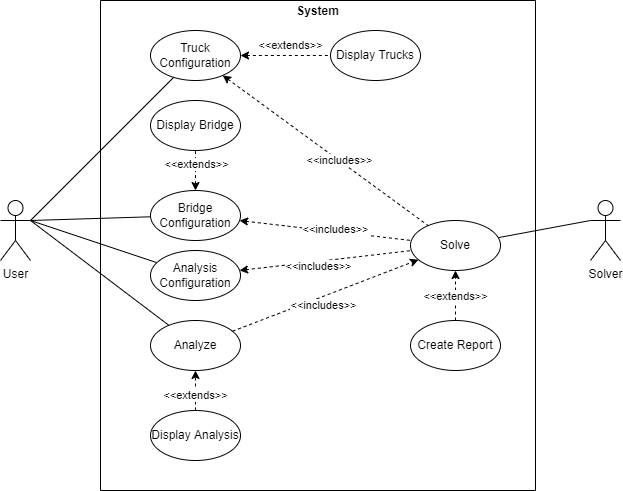

The diagram above was exported from draw.io. Its source (the exported page's mxGraphModel, read from the mxfile embedded in the PNG):
<mxGraphModel dx="982" dy="517" grid="1" gridSize="10" guides="1" tooltips="1" connect="1" arrows="1" fold="1" page="1" pageScale="1" pageWidth="850" pageHeight="1100" math="0" shadow="0">
  <root>
    <mxCell id="0" />
    <mxCell id="1" parent="0" />
    <mxCell id="O9tiurGI1W-Yl2c_CFVP-13" style="rounded=0;orthogonalLoop=1;jettySize=auto;html=1;exitX=1;exitY=0.3333333333333333;exitDx=0;exitDy=0;exitPerimeter=0;startArrow=none;startFill=0;endArrow=none;endFill=0;strokeColor=default;" edge="1" parent="1" source="O9tiurGI1W-Yl2c_CFVP-2" target="O9tiurGI1W-Yl2c_CFVP-5">
      <mxGeometry relative="1" as="geometry" />
    </mxCell>
    <mxCell id="O9tiurGI1W-Yl2c_CFVP-2" value="User" style="shape=umlActor;verticalLabelPosition=bottom;verticalAlign=top;html=1;outlineConnect=0;" vertex="1" parent="1">
      <mxGeometry x="130" y="420" width="30" height="60" as="geometry" />
    </mxCell>
    <mxCell id="O9tiurGI1W-Yl2c_CFVP-21" style="edgeStyle=none;rounded=0;orthogonalLoop=1;jettySize=auto;html=1;exitX=0;exitY=0.3333333333333333;exitDx=0;exitDy=0;exitPerimeter=0;startArrow=none;startFill=0;endArrow=none;endFill=0;strokeColor=default;" edge="1" parent="1" source="O9tiurGI1W-Yl2c_CFVP-3" target="O9tiurGI1W-Yl2c_CFVP-8">
      <mxGeometry relative="1" as="geometry" />
    </mxCell>
    <mxCell id="O9tiurGI1W-Yl2c_CFVP-3" value="Solver" style="shape=umlActor;verticalLabelPosition=bottom;verticalAlign=top;html=1;outlineConnect=0;" vertex="1" parent="1">
      <mxGeometry x="720" y="420" width="30" height="60" as="geometry" />
    </mxCell>
    <mxCell id="O9tiurGI1W-Yl2c_CFVP-14" style="rounded=0;orthogonalLoop=1;jettySize=auto;html=1;exitX=1;exitY=0.3333333333333333;exitDx=0;exitDy=0;exitPerimeter=0;startArrow=none;startFill=0;endArrow=none;endFill=0;strokeColor=default;" edge="1" parent="1" source="O9tiurGI1W-Yl2c_CFVP-2" target="O9tiurGI1W-Yl2c_CFVP-6">
      <mxGeometry relative="1" as="geometry">
        <mxPoint x="160" y="500" as="sourcePoint" />
        <mxPoint x="308.6871122336747" y="385.2806842467726" as="targetPoint" />
      </mxGeometry>
    </mxCell>
    <mxCell id="O9tiurGI1W-Yl2c_CFVP-15" style="rounded=0;orthogonalLoop=1;jettySize=auto;html=1;exitX=1;exitY=0.3333333333333333;exitDx=0;exitDy=0;exitPerimeter=0;startArrow=none;startFill=0;endArrow=none;endFill=0;strokeColor=default;" edge="1" parent="1" source="O9tiurGI1W-Yl2c_CFVP-2" target="O9tiurGI1W-Yl2c_CFVP-7">
      <mxGeometry relative="1" as="geometry">
        <mxPoint x="170" y="510" as="sourcePoint" />
        <mxPoint x="318.6871122336747" y="395.2806842467726" as="targetPoint" />
      </mxGeometry>
    </mxCell>
    <mxCell id="O9tiurGI1W-Yl2c_CFVP-16" style="rounded=0;orthogonalLoop=1;jettySize=auto;html=1;exitX=1;exitY=0.3333333333333333;exitDx=0;exitDy=0;exitPerimeter=0;startArrow=none;startFill=0;endArrow=none;endFill=0;strokeColor=default;" edge="1" parent="1" source="O9tiurGI1W-Yl2c_CFVP-2" target="O9tiurGI1W-Yl2c_CFVP-4">
      <mxGeometry relative="1" as="geometry">
        <mxPoint x="180" y="520" as="sourcePoint" />
        <mxPoint x="328.6871122336747" y="405.2806842467726" as="targetPoint" />
      </mxGeometry>
    </mxCell>
    <mxCell id="O9tiurGI1W-Yl2c_CFVP-25" value="System" style="swimlane;startSize=0;spacingTop=20;" vertex="1" parent="1">
      <mxGeometry x="230" y="220" width="435" height="490" as="geometry" />
    </mxCell>
    <mxCell id="O9tiurGI1W-Yl2c_CFVP-26" value="Display Trucks" style="ellipse;whiteSpace=wrap;html=1;" vertex="1" parent="O9tiurGI1W-Yl2c_CFVP-25">
      <mxGeometry x="230" y="30" width="90" height="50" as="geometry" />
    </mxCell>
    <mxCell id="O9tiurGI1W-Yl2c_CFVP-6" value="Bridge Configuration" style="ellipse;whiteSpace=wrap;html=1;" vertex="1" parent="O9tiurGI1W-Yl2c_CFVP-25">
      <mxGeometry x="50" y="190" width="90" height="50" as="geometry" />
    </mxCell>
    <mxCell id="O9tiurGI1W-Yl2c_CFVP-27" value="Display Bridge" style="ellipse;whiteSpace=wrap;html=1;" vertex="1" parent="O9tiurGI1W-Yl2c_CFVP-25">
      <mxGeometry x="50" y="100" width="90" height="50" as="geometry" />
    </mxCell>
    <mxCell id="O9tiurGI1W-Yl2c_CFVP-28" value="" style="endArrow=none;dashed=1;html=1;rounded=0;startArrow=classic;startFill=1;" edge="1" parent="O9tiurGI1W-Yl2c_CFVP-25" source="O9tiurGI1W-Yl2c_CFVP-6" target="O9tiurGI1W-Yl2c_CFVP-27">
      <mxGeometry width="50" height="50" relative="1" as="geometry">
        <mxPoint x="150.00000000000273" y="55" as="sourcePoint" />
        <mxPoint x="240.000000000005" y="55" as="targetPoint" />
      </mxGeometry>
    </mxCell>
    <mxCell id="O9tiurGI1W-Yl2c_CFVP-29" value="&lt;span style=&quot;color: rgba(0 , 0 , 0 , 0) ; font-family: monospace ; font-size: 0px ; background-color: rgb(248 , 249 , 250)&quot;&gt;%3CmxGraphModel%3E%3Croot%3E%3CmxCell%20id%3D%220%22%2F%3E%3CmxCell%20id%3D%221%22%20parent%3D%220%22%2F%3E%3CmxCell%20id%3D%222%22%20value%3D%22%26amp%3Blt%3B%26amp%3Blt%3Bextends%26amp%3Bgt%3B%26amp%3Bgt%3B%22%20style%3D%22edgeLabel%3Bhtml%3D1%3Balign%3Dcenter%3BverticalAlign%3Dmiddle%3Bresizable%3D0%3Bpoints%3D%5B%5D%3B%22%20vertex%3D%221%22%20connectable%3D%220%22%20parent%3D%221%22%3E%3CmxGeometry%20x%3D%22325%22%20y%3D%22610.3809523809525%22%20as%3D%22geometry%22%2F%3E%3C%2FmxCell%3E%3C%2Froot%3E%3C%2FmxGraphModel%3E&lt;/span&gt;" style="edgeLabel;html=1;align=center;verticalAlign=middle;resizable=0;points=[];spacingTop=10;" vertex="1" connectable="0" parent="O9tiurGI1W-Yl2c_CFVP-28">
      <mxGeometry x="0.2447" y="-3" relative="1" as="geometry">
        <mxPoint x="-3" y="-5" as="offset" />
      </mxGeometry>
    </mxCell>
    <mxCell id="O9tiurGI1W-Yl2c_CFVP-35" value="&amp;lt;&amp;lt;extends&amp;gt;&amp;gt;" style="edgeLabel;html=1;align=center;verticalAlign=middle;resizable=0;points=[];spacingTop=8;" vertex="1" connectable="0" parent="O9tiurGI1W-Yl2c_CFVP-28">
      <mxGeometry x="0.7071" y="-1" relative="1" as="geometry">
        <mxPoint y="4" as="offset" />
      </mxGeometry>
    </mxCell>
    <mxCell id="O9tiurGI1W-Yl2c_CFVP-30" value="Display Analysis" style="ellipse;whiteSpace=wrap;html=1;" vertex="1" parent="O9tiurGI1W-Yl2c_CFVP-25">
      <mxGeometry x="50" y="410" width="90" height="50" as="geometry" />
    </mxCell>
    <mxCell id="O9tiurGI1W-Yl2c_CFVP-22" value="Create Report" style="ellipse;whiteSpace=wrap;html=1;" vertex="1" parent="O9tiurGI1W-Yl2c_CFVP-25">
      <mxGeometry x="310" y="320" width="90" height="50" as="geometry" />
    </mxCell>
    <mxCell id="O9tiurGI1W-Yl2c_CFVP-4" value="Analyze" style="ellipse;whiteSpace=wrap;html=1;" vertex="1" parent="O9tiurGI1W-Yl2c_CFVP-25">
      <mxGeometry x="50" y="320" width="90" height="50" as="geometry" />
    </mxCell>
    <mxCell id="O9tiurGI1W-Yl2c_CFVP-33" value="" style="endArrow=classic;dashed=1;html=1;rounded=0;endFill=1;" edge="1" parent="O9tiurGI1W-Yl2c_CFVP-25" source="O9tiurGI1W-Yl2c_CFVP-30" target="O9tiurGI1W-Yl2c_CFVP-4">
      <mxGeometry width="50" height="50" relative="1" as="geometry">
        <mxPoint x="140.79058129795453" y="339.8461155781001" as="sourcePoint" />
        <mxPoint x="329.19925183002874" y="260.1464703796031" as="targetPoint" />
      </mxGeometry>
    </mxCell>
    <mxCell id="O9tiurGI1W-Yl2c_CFVP-34" value="&amp;lt;&amp;lt;extends&amp;gt;&amp;gt;" style="edgeLabel;html=1;align=center;verticalAlign=middle;resizable=0;points=[];" vertex="1" connectable="0" parent="O9tiurGI1W-Yl2c_CFVP-33">
      <mxGeometry x="0.1722" y="2" relative="1" as="geometry">
        <mxPoint x="2" y="8" as="offset" />
      </mxGeometry>
    </mxCell>
    <mxCell id="O9tiurGI1W-Yl2c_CFVP-7" value="Analysis Configuration" style="ellipse;whiteSpace=wrap;html=1;" vertex="1" parent="O9tiurGI1W-Yl2c_CFVP-25">
      <mxGeometry x="50" y="250" width="90" height="50" as="geometry" />
    </mxCell>
    <mxCell id="O9tiurGI1W-Yl2c_CFVP-5" value="Truck&lt;br&gt;Configuration" style="ellipse;whiteSpace=wrap;html=1;" vertex="1" parent="O9tiurGI1W-Yl2c_CFVP-25">
      <mxGeometry x="50" y="30" width="90" height="50" as="geometry" />
    </mxCell>
    <mxCell id="O9tiurGI1W-Yl2c_CFVP-23" value="" style="endArrow=none;dashed=1;html=1;rounded=0;startArrow=classic;startFill=1;" edge="1" parent="O9tiurGI1W-Yl2c_CFVP-25" source="O9tiurGI1W-Yl2c_CFVP-5" target="O9tiurGI1W-Yl2c_CFVP-26">
      <mxGeometry width="50" height="50" relative="1" as="geometry">
        <mxPoint x="148.45628885995575" y="221.49194559188368" as="sourcePoint" />
        <mxPoint x="261.5556912848731" y="238.48335369273082" as="targetPoint" />
      </mxGeometry>
    </mxCell>
    <mxCell id="O9tiurGI1W-Yl2c_CFVP-24" value="&amp;lt;&amp;lt;extends&amp;gt;&amp;gt;" style="edgeLabel;html=1;align=center;verticalAlign=middle;resizable=0;points=[];spacingTop=10;" vertex="1" connectable="0" parent="O9tiurGI1W-Yl2c_CFVP-23">
      <mxGeometry x="0.2447" y="-3" relative="1" as="geometry">
        <mxPoint x="-6" y="-18" as="offset" />
      </mxGeometry>
    </mxCell>
    <mxCell id="O9tiurGI1W-Yl2c_CFVP-8" value="Solve" style="ellipse;whiteSpace=wrap;html=1;" vertex="1" parent="O9tiurGI1W-Yl2c_CFVP-25">
      <mxGeometry x="310" y="220" width="90" height="50" as="geometry" />
    </mxCell>
    <mxCell id="O9tiurGI1W-Yl2c_CFVP-9" value="" style="endArrow=classic;dashed=1;html=1;rounded=0;endFill=1;" edge="1" parent="O9tiurGI1W-Yl2c_CFVP-25" source="O9tiurGI1W-Yl2c_CFVP-4" target="O9tiurGI1W-Yl2c_CFVP-8">
      <mxGeometry width="50" height="50" relative="1" as="geometry">
        <mxPoint x="280" y="330" as="sourcePoint" />
        <mxPoint x="330" y="280" as="targetPoint" />
      </mxGeometry>
    </mxCell>
    <mxCell id="O9tiurGI1W-Yl2c_CFVP-17" value="&amp;lt;&amp;lt;includes&amp;gt;&amp;gt;" style="edgeLabel;html=1;align=center;verticalAlign=middle;resizable=0;points=[];" vertex="1" connectable="0" parent="O9tiurGI1W-Yl2c_CFVP-9">
      <mxGeometry x="0.1722" y="2" relative="1" as="geometry">
        <mxPoint x="-17" y="18" as="offset" />
      </mxGeometry>
    </mxCell>
    <mxCell id="O9tiurGI1W-Yl2c_CFVP-10" value="" style="endArrow=none;dashed=1;html=1;rounded=0;startArrow=classic;startFill=1;" edge="1" parent="O9tiurGI1W-Yl2c_CFVP-25" source="O9tiurGI1W-Yl2c_CFVP-5" target="O9tiurGI1W-Yl2c_CFVP-8">
      <mxGeometry width="50" height="50" relative="1" as="geometry">
        <mxPoint x="124.95144787552226" y="392.59147726296055" as="sourcePoint" />
        <mxPoint x="245.07488593951553" y="257.4157533180453" as="targetPoint" />
      </mxGeometry>
    </mxCell>
    <mxCell id="O9tiurGI1W-Yl2c_CFVP-20" value="&amp;lt;&amp;lt;includes&amp;gt;&amp;gt;" style="edgeLabel;html=1;align=center;verticalAlign=middle;resizable=0;points=[];" vertex="1" connectable="0" parent="O9tiurGI1W-Yl2c_CFVP-10">
      <mxGeometry x="0.2056" relative="1" as="geometry">
        <mxPoint x="-7" y="-6" as="offset" />
      </mxGeometry>
    </mxCell>
    <mxCell id="O9tiurGI1W-Yl2c_CFVP-11" value="" style="endArrow=none;dashed=1;html=1;rounded=0;startArrow=classic;startFill=1;" edge="1" parent="O9tiurGI1W-Yl2c_CFVP-25" source="O9tiurGI1W-Yl2c_CFVP-6" target="O9tiurGI1W-Yl2c_CFVP-8">
      <mxGeometry width="50" height="50" relative="1" as="geometry">
        <mxPoint x="134.95144787552226" y="402.59147726296055" as="sourcePoint" />
        <mxPoint x="255.07488593951553" y="267.4157533180453" as="targetPoint" />
      </mxGeometry>
    </mxCell>
    <mxCell id="O9tiurGI1W-Yl2c_CFVP-19" value="&amp;lt;&amp;lt;includes&amp;gt;&amp;gt;" style="edgeLabel;html=1;align=center;verticalAlign=middle;resizable=0;points=[];" vertex="1" connectable="0" parent="O9tiurGI1W-Yl2c_CFVP-11">
      <mxGeometry x="0.2447" y="-3" relative="1" as="geometry">
        <mxPoint x="-11" y="-7" as="offset" />
      </mxGeometry>
    </mxCell>
    <mxCell id="O9tiurGI1W-Yl2c_CFVP-12" value="" style="endArrow=none;dashed=1;html=1;rounded=0;startArrow=classic;startFill=1;" edge="1" parent="O9tiurGI1W-Yl2c_CFVP-25" source="O9tiurGI1W-Yl2c_CFVP-7" target="O9tiurGI1W-Yl2c_CFVP-8">
      <mxGeometry width="50" height="50" relative="1" as="geometry">
        <mxPoint x="144.95144787552226" y="412.59147726296055" as="sourcePoint" />
        <mxPoint x="265.0748859395155" y="277.4157533180453" as="targetPoint" />
      </mxGeometry>
    </mxCell>
    <mxCell id="O9tiurGI1W-Yl2c_CFVP-18" value="&amp;lt;&amp;lt;includes&amp;gt;&amp;gt;" style="edgeLabel;html=1;align=center;verticalAlign=middle;resizable=0;points=[];" vertex="1" connectable="0" parent="O9tiurGI1W-Yl2c_CFVP-12">
      <mxGeometry x="0.1455" y="-1" relative="1" as="geometry">
        <mxPoint x="-20" y="6" as="offset" />
      </mxGeometry>
    </mxCell>
    <mxCell id="O9tiurGI1W-Yl2c_CFVP-31" value="" style="endArrow=classic;dashed=1;html=1;rounded=0;endFill=1;" edge="1" parent="O9tiurGI1W-Yl2c_CFVP-25" source="O9tiurGI1W-Yl2c_CFVP-22" target="O9tiurGI1W-Yl2c_CFVP-8">
      <mxGeometry width="50" height="50" relative="1" as="geometry">
        <mxPoint x="354.76" y="295" as="sourcePoint" />
        <mxPoint x="354.76" y="249.9999999999999" as="targetPoint" />
      </mxGeometry>
    </mxCell>
    <mxCell id="O9tiurGI1W-Yl2c_CFVP-32" value="&amp;lt;&amp;lt;extends&amp;gt;&amp;gt;" style="edgeLabel;html=1;align=center;verticalAlign=middle;resizable=0;points=[];spacingTop=-12;" vertex="1" connectable="0" parent="O9tiurGI1W-Yl2c_CFVP-31">
      <mxGeometry x="0.1722" y="2" relative="1" as="geometry">
        <mxPoint x="2" y="11" as="offset" />
      </mxGeometry>
    </mxCell>
  </root>
</mxGraphModel>